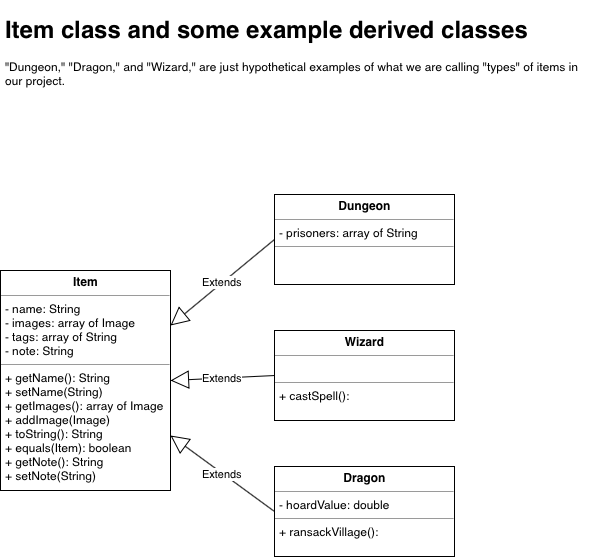

The diagram above was exported from draw.io. Its source (the exported page's mxGraphModel, read from the mxfile embedded in the PNG):
<mxGraphModel dx="600" dy="2734" grid="1" gridSize="10" guides="1" tooltips="1" connect="1" arrows="1" fold="1" page="1" pageScale="1" pageWidth="850" pageHeight="1100" background="#ffffff" math="0" shadow="0">
  <root>
    <mxCell id="0" />
    <mxCell id="1" parent="0" />
    <mxCell id="4IWfqU8dxx6f9kpA8DhU-29" value="&lt;p style=&quot;margin: 0px ; margin-top: 4px ; text-align: center&quot;&gt;&lt;b&gt;Item&lt;/b&gt;&lt;br&gt;&lt;/p&gt;&lt;hr size=&quot;1&quot;&gt;&lt;p style=&quot;margin: 0px ; margin-left: 4px&quot;&gt;- name: String&lt;/p&gt;&lt;p style=&quot;margin: 0px ; margin-left: 4px&quot;&gt;- images: array of Image&lt;/p&gt;&lt;p style=&quot;margin: 0px ; margin-left: 4px&quot;&gt;- tags: array of String&lt;br&gt;&lt;/p&gt;&lt;p style=&quot;margin: 0px ; margin-left: 4px&quot;&gt;- note: String&lt;/p&gt;&lt;hr size=&quot;1&quot;&gt;&lt;p style=&quot;margin: 0px ; margin-left: 4px&quot;&gt;+ getName(): String&lt;/p&gt;&lt;p style=&quot;margin: 0px ; margin-left: 4px&quot;&gt;+ setName(String)&lt;/p&gt;&lt;p style=&quot;margin: 0px ; margin-left: 4px&quot;&gt;+ getImages(): array of Image&lt;/p&gt;&lt;p style=&quot;margin: 0px ; margin-left: 4px&quot;&gt;+ addImage(Image)&lt;/p&gt;&lt;p style=&quot;margin: 0px ; margin-left: 4px&quot;&gt;+ toString(): String&lt;/p&gt;&lt;p style=&quot;margin: 0px ; margin-left: 4px&quot;&gt;+ equals(Item): boolean&lt;br&gt;&lt;/p&gt;&lt;p style=&quot;margin: 0px ; margin-left: 4px&quot;&gt;+ getNote(): String&lt;/p&gt;&lt;p style=&quot;margin: 0px ; margin-left: 4px&quot;&gt;+ setNote(String)&lt;/p&gt;&lt;p style=&quot;margin: 0px ; margin-left: 4px&quot;&gt;&lt;br&gt;&lt;/p&gt;" style="verticalAlign=top;align=left;overflow=fill;fontSize=12;fontFamily=Helvetica;html=1;" parent="1" vertex="1">
      <mxGeometry x="110" y="-1880" width="170" height="220" as="geometry" />
    </mxCell>
    <mxCell id="4IWfqU8dxx6f9kpA8DhU-35" value="&lt;p style=&quot;margin: 0px ; margin-top: 4px ; text-align: center&quot;&gt;&lt;b&gt;Dungeon&lt;/b&gt;&lt;br&gt;&lt;/p&gt;&lt;hr size=&quot;1&quot;&gt;&lt;p style=&quot;margin: 0px ; margin-left: 4px&quot;&gt;- prisoners: array of String&lt;br&gt;&lt;/p&gt;&lt;hr size=&quot;1&quot;&gt;" style="verticalAlign=top;align=left;overflow=fill;fontSize=12;fontFamily=Helvetica;html=1;" parent="1" vertex="1">
      <mxGeometry x="384" y="-1956" width="180" height="90" as="geometry" />
    </mxCell>
    <mxCell id="4IWfqU8dxx6f9kpA8DhU-33" value="&lt;p style=&quot;margin: 0px ; margin-top: 4px ; text-align: center&quot;&gt;&lt;b&gt;Wizard&lt;/b&gt;&lt;/p&gt;&lt;hr size=&quot;1&quot;&gt;&lt;p style=&quot;margin: 0px ; margin-left: 4px&quot;&gt;&lt;br&gt;&lt;/p&gt;&lt;hr size=&quot;1&quot;&gt;&lt;p style=&quot;margin: 0px ; margin-left: 4px&quot;&gt;+ castSpell(): &lt;br&gt;&lt;/p&gt;" style="verticalAlign=top;align=left;overflow=fill;fontSize=12;fontFamily=Helvetica;html=1;" parent="1" vertex="1">
      <mxGeometry x="384" y="-1820" width="180" height="90" as="geometry" />
    </mxCell>
    <mxCell id="4IWfqU8dxx6f9kpA8DhU-31" value="&lt;p style=&quot;margin: 0px ; margin-top: 4px ; text-align: center&quot;&gt;&lt;b&gt;Dragon&lt;/b&gt;&lt;br&gt;&lt;/p&gt;&lt;hr size=&quot;1&quot;&gt;&lt;p style=&quot;margin: 0px ; margin-left: 4px&quot;&gt;- hoardValue: double&lt;br&gt;&lt;/p&gt;&lt;hr size=&quot;1&quot;&gt;&lt;p style=&quot;margin: 0px ; margin-left: 4px&quot;&gt;+ ransackVillage(): &lt;br&gt;&lt;/p&gt;" style="verticalAlign=top;align=left;overflow=fill;fontSize=12;fontFamily=Helvetica;html=1;" parent="1" vertex="1">
      <mxGeometry x="384" y="-1684" width="180" height="90" as="geometry" />
    </mxCell>
    <mxCell id="tGKiraacrKFCT6xMAqXP-3" value="Extends" style="endArrow=block;endSize=16;endFill=0;html=1;exitX=0;exitY=0.5;exitDx=0;exitDy=0;entryX=1;entryY=0.25;entryDx=0;entryDy=0;" parent="1" source="4IWfqU8dxx6f9kpA8DhU-35" target="4IWfqU8dxx6f9kpA8DhU-29" edge="1">
      <mxGeometry width="160" relative="1" as="geometry">
        <mxPoint x="150" y="-2010" as="sourcePoint" />
        <mxPoint x="310" y="-2010" as="targetPoint" />
      </mxGeometry>
    </mxCell>
    <mxCell id="tGKiraacrKFCT6xMAqXP-4" value="Extends" style="endArrow=block;endSize=16;endFill=0;html=1;exitX=0;exitY=0.5;exitDx=0;exitDy=0;entryX=1;entryY=0.5;entryDx=0;entryDy=0;" parent="1" source="4IWfqU8dxx6f9kpA8DhU-33" target="4IWfqU8dxx6f9kpA8DhU-29" edge="1">
      <mxGeometry width="160" relative="1" as="geometry">
        <mxPoint x="120" y="-1520" as="sourcePoint" />
        <mxPoint x="280" y="-1520" as="targetPoint" />
      </mxGeometry>
    </mxCell>
    <mxCell id="tGKiraacrKFCT6xMAqXP-5" value="Extends" style="endArrow=block;endSize=16;endFill=0;html=1;exitX=0;exitY=0.5;exitDx=0;exitDy=0;entryX=1;entryY=0.75;entryDx=0;entryDy=0;" parent="1" source="4IWfqU8dxx6f9kpA8DhU-31" target="4IWfqU8dxx6f9kpA8DhU-29" edge="1">
      <mxGeometry width="160" relative="1" as="geometry">
        <mxPoint x="120" y="-1520" as="sourcePoint" />
        <mxPoint x="280" y="-1520" as="targetPoint" />
      </mxGeometry>
    </mxCell>
    <mxCell id="N9CVRdj38T2Mo4630n65-1" value="&lt;h1&gt;Item class and some example derived classes &lt;br&gt;&lt;/h1&gt;&lt;p&gt;&quot;Dungeon,&quot; &quot;Dragon,&quot; and &quot;Wizard,&quot; are just hypothetical examples of what we are calling &quot;types&quot; of items in our project.&lt;br&gt;&lt;/p&gt;" style="text;html=1;strokeColor=none;fillColor=none;spacing=5;spacingTop=-20;whiteSpace=wrap;overflow=hidden;rounded=0;" parent="1" vertex="1">
      <mxGeometry x="110" y="-2140" width="600" height="120" as="geometry" />
    </mxCell>
  </root>
</mxGraphModel>